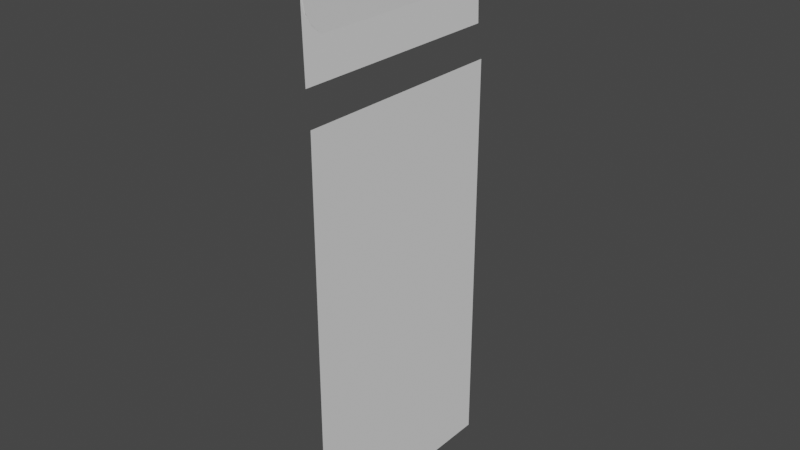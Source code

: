 # Source: Fen_tre-Bas-Chateau.blend  (saved by Blender 3.0.42; exported with 4.5.12 LTS)
import bpy
from mathutils import Matrix  # noqa: F401  (used for matrix-valued properties, if any)

bpy.ops.wm.read_factory_settings(use_empty=True)
scene = bpy.context.scene
scene.name = 'Scene'

# ---- collections
col_collection = bpy.data.collections.new('Collection'); scene.collection.children.link(col_collection)

# ---- world
world_world = bpy.data.worlds.new('World'); scene.world = world_world
world_world.use_nodes = True; world_world.node_tree.nodes.clear()
_N = world_world.node_tree.nodes; _L = world_world.node_tree.links
n0 = _N.new('ShaderNodeOutputWorld'); n0.name = 'World Output'; n0.location = (300, 300)
n1 = _N.new('ShaderNodeBackground'); n1.name = 'Background'; n1.location = (10, 300)
n1.inputs[0].default_value = (0.05088, 0.05088, 0.05088, 1.0)
_L.new(n1.outputs[0], n0.inputs[0])
n0.is_active_output = True
world_world.color = (0.05088, 0.05088, 0.05088)
world_world.use_sun_shadow = False
world_world.sun_shadow_jitter_overblur = 0.0

# ---- meshes
me_plane_002 = bpy.data.meshes.new('Plane.002')
me_plane_002.from_pydata([(0.1119, -1.057, 3.927), (0.1119, -1.057, 0.2404), (0.1119, 0.943, 3.927), (0.1119, 0.943, 0.2404), (0.1119, -1.057, 2.084), (0.1119, 0.943, 2.084), (0.1119, -0.057, 3.927), (0.1119, -0.057, 0.2404), (0.1119, -0.057, 2.084), (0.1119, 0.443, 0.2404), (0.1119, 0.443, 2.084), (0.1119, 0.443, 3.927), (0.1119, -0.557, 3.927), (0.1119, -0.557, 0.2404), (0.1119, -0.557, 2.084), (0.1119, 0.943, 3.005), (0.1119, -1.057, 3.005), (0.1119, -0.057, 3.005), (0.1119, 0.443, 3.005), (0.1119, -0.557, 3.005), (0.1119, -1.057, 1.162), (0.1119, 0.943, 1.162), (0.1119, -0.057, 1.162), (0.1119, 0.443, 1.162), (0.1119, -0.557, 1.162), (0.1119, -1.057, 0.7012), (0.1119, 0.943, 0.7012), (0.1119, -0.057, 0.7012), (0.1119, 0.443, 0.7012), (0.1119, -0.557, 0.7012), (0.1119, 0.943, 1.623), (0.1119, -0.057, 1.623), (0.1119, 0.443, 1.623), (0.1119, -0.557, 1.623), (0.1119, -1.057, 1.623), (0.1119, -1.057, 2.557), (0.1119, 0.943, 2.557), (0.1119, -0.057, 2.557), (0.1119, 0.443, 2.557), (0.1119, -0.557, 2.557), (0.1119, 0.943, 3.496), (0.1119, -0.057, 3.496), (0.1119, 0.443, 3.496), (0.1119, -0.557, 3.496), (0.1119, -1.057, 3.496), (0.05506, -1.049, 4.858), (0.07216, -1.049, 4.218), (0.05506, 0.9402, 4.858), (0.07216, 0.9402, 4.218), (0.06302, 0.9358, 4.841), (0.06302, 0.9168, 4.94), (0.06302, 0.8607, 5.034), (0.06302, 0.7695, 5.121), (0.06302, 0.6467, 5.198), (0.06302, 0.4972, 5.26), (0.06302, 0.3266, 5.307), (0.06302, 0.1414, 5.336), (0.06302, -0.05113, 5.345), (0.06302, -0.2437, 5.336), (0.06302, -0.4288, 5.307), (0.06302, -0.5995, 5.26), (0.06302, -0.749, 5.198), (0.06302, -0.8717, 5.121), (0.06302, -0.963, 5.034), (0.06302, -1.019, 4.94), (0.06302, -1.038, 4.841), (0.06302, -1.019, 4.743), (0.06302, -0.963, 4.648), (0.06302, -0.8717, 4.561), (0.06302, -0.749, 4.485), (0.06302, -0.5995, 4.422), (0.06302, -0.4288, 4.376), (0.06302, -0.2437, 4.347), (0.06302, -0.05113, 4.337), (0.06302, 0.1414, 4.347), (0.06302, 0.3266, 4.376), (0.06302, 0.4972, 4.422), (0.06302, 0.6467, 4.485), (0.06302, 0.7695, 4.561), (0.06302, 0.8607, 4.648), (0.06302, 0.9168, 4.743), (0.06302, 0.04514, 4.342), (0.05506, -0.05461, 4.858), (0.07216, -0.05461, 4.218), (0.06361, -1.049, 4.538), (0.06361, 0.9402, 4.538), (0.06361, -0.05461, 4.538), (0.05506, -0.552, 4.858), (0.07216, -0.552, 4.218), (0.06361, -0.552, 4.538), (0.07216, 0.4428, 4.218), (0.05506, 0.4428, 4.858), (0.06361, 0.4428, 4.538), (0.06302, 0.9263, 4.89), (0.06302, 0.4119, 5.284), (0.06302, 0.4545, 5.272), (0.06302, 0.4332, 5.278), (0.06302, 0.3692, 5.295), (0.06302, -0.1474, 5.34), (0.06302, 0.04514, 5.34), (0.06302, 0.234, 5.321), (0.06302, -0.002998, 5.343), (0.06302, -0.5141, 5.284), (0.06302, 0.02107, 5.342), (0.06302, -0.1955, 5.338), (0.06302, 0.572, 5.229), (0.06302, -0.5568, 5.272), (0.06302, -0.5141, 4.399), (0.06302, -0.6742, 4.454), (0.06302, -0.5568, 4.411), (0.06302, -0.5781, 5.266), (0.06302, -0.5355, 5.278), (0.06302, -0.5461, 5.275), (0.06302, -0.5675, 5.269), (0.06302, -0.5515, 5.273)], [], [(28, 9, 3, 26), (38, 10, 5, 36), (39, 14, 8, 37), (29, 13, 7, 27), (37, 8, 10, 38), (27, 7, 9, 28), (25, 1, 13, 29), (35, 4, 14, 39), (44, 16, 19, 43), (41, 17, 18, 42), (43, 19, 17, 41), (42, 18, 15, 40), (34, 20, 24, 33), (31, 22, 23, 32), (33, 24, 22, 31), (32, 23, 21, 30), (20, 25, 29, 24), (22, 27, 28, 23), (24, 29, 27, 22), (23, 28, 26, 21), (10, 32, 30, 5), (14, 33, 31, 8), (8, 31, 32, 10), (4, 34, 33, 14), (16, 35, 39, 19), (17, 37, 38, 18), (19, 39, 37, 17), (18, 38, 36, 15), (11, 42, 40, 2), (12, 43, 41, 6), (6, 41, 42, 11), (0, 44, 43, 12), (92, 90, 48, 85), (50, 93, 49, 80, 79, 78, 77, 76, 75, 74, 81, 73, 72, 71, 107, 109, 70, 108, 69, 68, 67, 66, 65, 64, 63, 62, 61, 60, 110, 113, 106, 114, 112, 111, 102, 59, 58, 104, 98, 57, 101, 103, 99, 56, 100, 55, 97, 94, 96, 95, 54, 105, 53, 52, 51), (89, 88, 83, 86), (87, 89, 86, 82), (91, 92, 85, 47), (45, 84, 89, 87), (84, 46, 88, 89), (82, 86, 92, 91), (86, 83, 90, 92)])
_uv = me_plane_002.uv_layers.new(name='UVMap')
_uv.uv.foreach_set('vector', [0.875, 0.75, 1.0, 0.75, 1.0, 1.0, 0.875, 1.0, 0.3718, 0.75, 0.5, 0.75, 0.5, 1.0, 0.3718, 1.0, 0.3718, 0.25, 0.5, 0.25, 0.5, 0.5, 0.3718, 0.5, 0.875, 0.25, 1.0, 0.25, 1.0, 0.5, 0.875, 0.5, 0.3718, 0.5, 0.5, 0.5, 0.5, 0.75, 0.3718, 0.75, 0.875, 0.5, 1.0, 0.5, 1.0, 0.75, 0.875, 0.75, 0.875, 0.0, 1.0, 0.0, 1.0, 0.25, 0.875, 0.25, 0.3718, 0.0, 0.5, 0.0, 0.5, 0.25, 0.3718, 0.25, 0.1169, 0.0, 0.25, 0.0, 0.25, 0.25, 0.1169, 0.25, 0.1169, 0.5, 0.25, 0.5, 0.25, 0.75, 0.1169, 0.75, 0.1169, 0.25, 0.25, 0.25, 0.25, 0.5, 0.1169, 0.5, 0.1169, 0.75, 0.25, 0.75, 0.25, 1.0, 0.1169, 1.0, 0.625, 0.0, 0.75, 0.0, 0.75, 0.25, 0.625, 0.25, 0.625, 0.5, 0.75, 0.5, 0.75, 0.75, 0.625, 0.75, 0.625, 0.25, 0.75, 0.25, 0.75, 0.5, 0.625, 0.5, 0.625, 0.75, 0.75, 0.75, 0.75, 1.0, 0.625, 1.0, 0.75, 0.0, 0.875, 0.0, 0.875, 0.25, 0.75, 0.25, 0.75, 0.5, 0.875, 0.5, 0.875, 0.75, 0.75, 0.75, 0.75, 0.25, 0.875, 0.25, 0.875, 0.5, 0.75, 0.5, 0.75, 0.75, 0.875, 0.75, 0.875, 1.0, 0.75, 1.0, 0.5, 0.75, 0.625, 0.75, 0.625, 1.0, 0.5, 1.0, 0.5, 0.25, 0.625, 0.25, 0.625, 0.5, 0.5, 0.5, 0.5, 0.5, 0.625, 0.5, 0.625, 0.75, 0.5, 0.75, 0.5, 0.0, 0.625, 0.0, 0.625, 0.25, 0.5, 0.25, 0.25, 0.0, 0.3718, 0.0, 0.3718, 0.25, 0.25, 0.25, 0.25, 0.5, 0.3718, 0.5, 0.3718, 0.75, 0.25, 0.75, 0.25, 0.25, 0.3718, 0.25, 0.3718, 0.5, 0.25, 0.5, 0.25, 0.75, 0.3718, 0.75, 0.3718, 1.0, 0.25, 1.0, 0.0, 0.75, 0.1169, 0.75, 0.1169, 1.0, 0.0, 1.0, 0.0, 0.25, 0.1169, 0.25, 0.1169, 0.5, 0.0, 0.5, 0.0, 0.5, 0.1169, 0.5, 0.1169, 0.75, 0.0, 0.75, 0.0, 0.0, 0.1169, 0.0, 0.1169, 0.25, 0.0, 0.25, 0.5, 0.75, 1.0, 0.75, 1.0, 1.0, 0.5, 1.0, 0.0, 0.0, 0.0, 0.0, 0.0, 0.0, 0.0, 0.0, 0.0, 0.0, 0.0, 0.0, 0.0, 0.0, 0.0, 0.0, 0.0, 0.0, 0.0, 0.0, 0.0, 0.0, 0.0, 0.0, 0.0, 0.0, 0.0, 0.0, 0.0, 0.0, 0.0, 0.0, 0.0, 0.0, 0.0, 0.0, 0.0, 0.0, 0.0, 0.0, 0.0, 0.0, 0.0, 0.0, 0.0, 0.0, 0.0, 0.0, 0.0, 0.0, 0.0, 0.0, 0.0, 0.0, 0.0, 0.0, 0.0, 0.0, 0.0, 0.0, 0.0, 0.0, 0.0, 0.0, 0.0, 0.0, 0.0, 0.0, 0.0, 0.0, 0.0, 0.0, 0.0, 0.0, 0.0, 0.0, 0.0, 0.0, 0.0, 0.0, 0.0, 0.0, 0.0, 0.0, 0.0, 0.0, 0.0, 0.0, 0.0, 0.0, 0.0, 0.0, 0.0, 0.0, 0.0, 0.0, 0.0, 0.0, 0.0, 0.0, 0.0, 0.0, 0.0, 0.0, 0.0, 0.0, 0.0, 0.0, 0.0, 0.0, 0.5, 0.25, 1.0, 0.25, 1.0, 0.5, 0.5, 0.5, 0.0, 0.25, 0.5, 0.25, 0.5, 0.5, 0.0, 0.5, 0.0, 0.75, 0.5, 0.75, 0.5, 1.0, 0.0, 1.0, 0.0, 0.0, 0.5, 0.0, 0.5, 0.25, 0.0, 0.25, 0.5, 0.0, 1.0, 0.0, 1.0, 0.25, 0.5, 0.25, 0.0, 0.5, 0.5, 0.5, 0.5, 0.75, 0.0, 0.75, 0.5, 0.5, 1.0, 0.5, 1.0, 0.75, 0.5, 0.75])
me_plane_002.use_remesh_fix_poles = True
me_plane_002.use_remesh_preserve_attributes = False
me_plane_002.update()

# ---- objects
ob_empty = bpy.data.objects.new('Empty', None)
ob_plane = bpy.data.objects.new('Plane', me_plane_002)

# ---- transforms, parenting, visibility, modifiers, constraints
ob_empty.location = (-1.0, 8.641, 14.29)
ob_empty.rotation_euler = (1.571, -0.0, -1.571)
ob_empty.empty_display_type = 'IMAGE'
ob_empty.empty_display_size = 143.4
ob_empty.empty_image_offset = (-0.5, -0.9826)
ob_plane.location = (-1.047, 7.423, -17.48)

# ---- collection membership
col_collection.objects.link(ob_empty)
col_collection.objects.link(ob_plane)

# ---- scene / render settings (as saved in the file)
scene.frame_start = 1; scene.frame_end = 250; scene.frame_set(2)
scene.render.engine = 'BLENDER_EEVEE_NEXT'
scene.cycles.sampling_pattern = 'TABULATED_SOBOL'
scene.cycles.use_light_tree = False
scene.view_settings.view_transform = 'Filmic'
bpy.context.view_layer.update()

# ---- added for rendering (the .blend has no active camera and no usable light): camera, sun
cam_auto = bpy.data.cameras.new('AutoCamera')
cam_auto.lens = 50.0
cam_auto.sensor_width = 36.0
cam_auto.clip_end = 1000.0
ob_auto_camera = bpy.data.objects.new('AutoCamera', cam_auto)
scene.collection.objects.link(ob_auto_camera)
ob_auto_camera.location = (4.10913, 1.27897, -10.6321)
ob_auto_camera.rotation_euler = (1.09748, -7.21219e-08, 0.694738)
scene.camera = ob_auto_camera
light_auto_sun = bpy.data.lights.new('AutoSun', 'SUN')
light_auto_sun.energy = 3.0
light_auto_sun.angle = 0.0523599
ob_auto_sun = bpy.data.objects.new('AutoSun', light_auto_sun)
scene.collection.objects.link(ob_auto_sun)
ob_auto_sun.rotation_euler = (0.872665, 0.174533, 0.523599)
bpy.context.view_layer.update()
